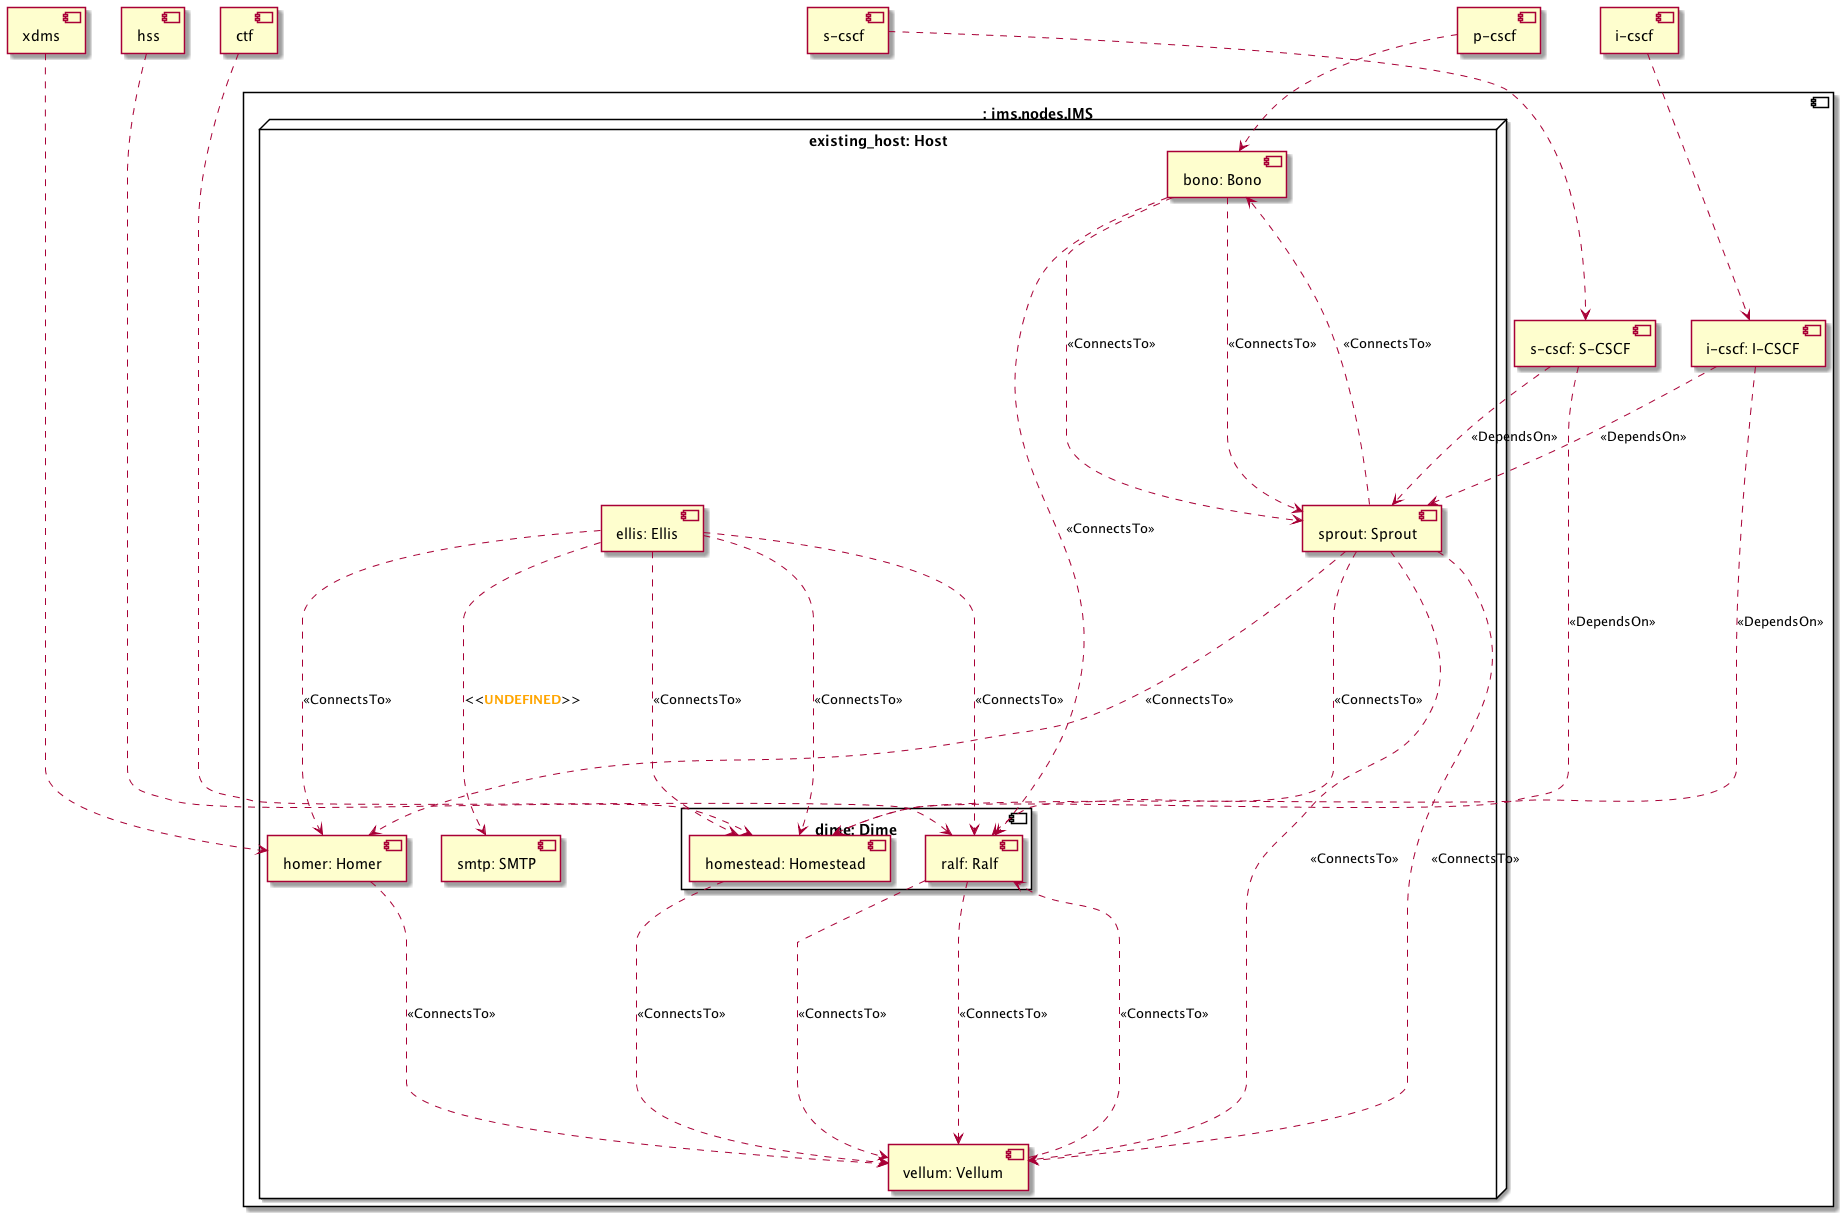

The diagram above was rendered by PlantUML. Its source (embedded in the PNG):
@startuml
skinparam componentStyle uml2
allowmixing

component "p-cscf" as substitution_mappings_capability_p_cscf
component "i-cscf" as substitution_mappings_capability_i_cscf
component "s-cscf" as substitution_mappings_capability_s_cscf
component "hss" as substitution_mappings_capability_hss
component "ctf" as substitution_mappings_capability_ctf
component "xdms" as substitution_mappings_capability_xdms
component ": ims.nodes.IMS" as substitution_mappings {
node "existing_host: Host" as node_existing_host {
component "bono: Bono" as node_bono
component "sprout: Sprout" as node_sprout
component "dime: Dime" as node_dime {
component "homestead: Homestead" as node_homestead
component "ralf: Ralf" as node_ralf
}
component "homer: Homer" as node_homer
component "vellum: Vellum" as node_vellum
component "ellis: Ellis" as node_ellis
component "smtp: SMTP" as node_smtp
}
component "i-cscf: I-CSCF" as node_i_cscf
component "s-cscf: S-CSCF" as node_s_cscf
node_bono ..> node_sprout : <<ConnectsTo>>
node_bono ..> node_sprout : <<ConnectsTo>>
node_bono ..> node_ralf : <<ConnectsTo>>
node_sprout ..> node_ralf : <<ConnectsTo>>
node_sprout ..> node_bono : <<ConnectsTo>>
node_sprout ..> node_homer : <<ConnectsTo>>
node_sprout ..> node_vellum : <<ConnectsTo>>
node_sprout ..> node_vellum : <<ConnectsTo>>
node_homestead ..> node_vellum : <<ConnectsTo>>
node_ralf ..> node_vellum : <<ConnectsTo>>
node_ralf ..> node_vellum : <<ConnectsTo>>
node_homer ..> node_vellum : <<ConnectsTo>>
node_vellum ..> node_ralf : <<ConnectsTo>>
node_i_cscf ..> node_sprout : <<DependsOn>>
node_i_cscf ..> node_homestead : <<DependsOn>>
node_s_cscf ..> node_sprout : <<DependsOn>>
node_s_cscf ..> node_homestead : <<DependsOn>>
node_ellis ..> node_ralf : <<ConnectsTo>>
node_ellis ..> node_homer : <<ConnectsTo>>
node_ellis ..> node_homestead : <<ConnectsTo>>
node_ellis ..> node_homestead : <<ConnectsTo>>
node_ellis ..> node_smtp : <<**<color:orange>UNDEFINED</color>**>>
}
substitution_mappings_capability_p_cscf -[hidden]- substitution_mappings
substitution_mappings_capability_p_cscf ..> node_bono
substitution_mappings_capability_i_cscf -[hidden]- substitution_mappings
substitution_mappings_capability_i_cscf ..> node_i_cscf
substitution_mappings_capability_s_cscf -[hidden]- substitution_mappings
substitution_mappings_capability_s_cscf ..> node_s_cscf
substitution_mappings_capability_hss -[hidden]- substitution_mappings
substitution_mappings_capability_hss ..> node_homestead
substitution_mappings_capability_ctf -[hidden]- substitution_mappings
substitution_mappings_capability_ctf ..> node_ralf
substitution_mappings_capability_xdms -[hidden]- substitution_mappings
substitution_mappings_capability_xdms ..> node_homer
@enduml